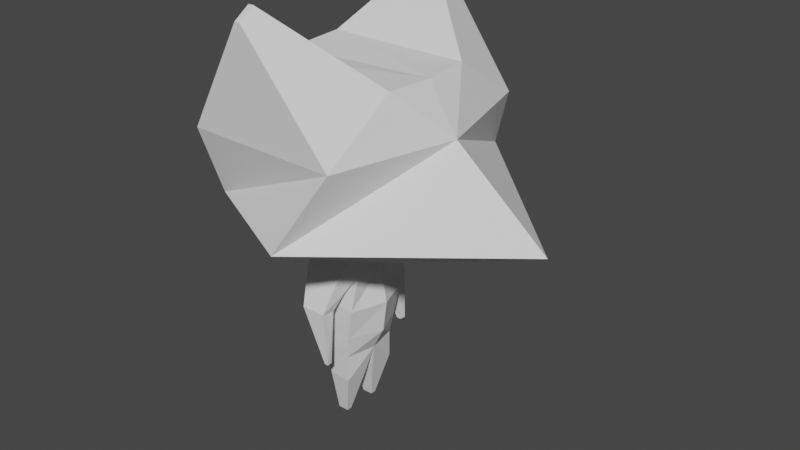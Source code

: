 # Source: Protagonista.blend  (saved by Blender 2.93.20; exported with 4.5.12 LTS)
import bpy
from mathutils import Matrix  # noqa: F401  (used for matrix-valued properties, if any)

bpy.ops.wm.read_factory_settings(use_empty=True)
scene = bpy.context.scene
scene.name = 'Scene'

# ---- collections
col_collection = bpy.data.collections.new('Collection'); scene.collection.children.link(col_collection)

# ---- world
world_world = bpy.data.worlds.new('World'); scene.world = world_world
world_world.use_nodes = True; world_world.node_tree.nodes.clear()
_N = world_world.node_tree.nodes; _L = world_world.node_tree.links
n0 = _N.new('ShaderNodeOutputWorld'); n0.name = 'World Output'; n0.location = (300, 300)
n1 = _N.new('ShaderNodeBackground'); n1.name = 'Background'; n1.location = (10, 300)
n1.inputs[0].default_value = (0.05088, 0.05088, 0.05088, 1.0)
_L.new(n1.outputs[0], n0.inputs[0])
n0.is_active_output = True
world_world.color = (0.05088, 0.05088, 0.05088)
world_world.use_sun_shadow = False
world_world.sun_shadow_jitter_overblur = 0.0

# ---- meshes
me_cube_001 = bpy.data.meshes.new('Cube.001')
me_cube_001.from_pydata([(-0.8055, -1.399, 0.8439), (-0.7011, -0.5631, 1.406), (1.0, -1.432, 0.8439), (1.0, -0.5631, 1.406), (-0.7964, -1.114, 0.02997), (0.5934, -1.801, 0.02997), (-0.2245, -0.1366, -0.6111), (1.0, -0.1366, -0.6111), (-0.03229, -1.496, 2.096), (-0.03229, -1.313, 2.218), (0.03229, -1.313, 2.218), (0.03229, -1.496, 2.096), (-0.8055, 1.399, 0.8439), (-0.7011, 0.5631, 1.406), (1.0, 1.432, 0.8439), (1.0, 0.5631, 1.406), (-0.7964, 1.114, 0.02997), (0.5934, 1.801, 0.02997), (-0.2245, 0.1366, -0.6111), (1.0, 0.1366, -0.6111), (-0.03229, 1.496, 2.096), (-0.03229, 1.313, 2.218), (0.03229, 1.313, 2.218), (0.03229, 1.496, 2.096), (-1.163, 0.0, 0.8439), (-0.8287, 0.0, 1.322), (1.382, 0.0, 0.8439), (1.037, 0.0, 1.393), (-1.17, 0.0, -0.0885), (2.493, 0.0, -0.0885), (-0.294, 0.0, -0.6111), (1.0, 0.0, -0.6111), (-0.2732, -0.2732, -0.6784), (-0.1385, -0.1385, -0.6101), (0.2732, -0.2732, -0.6784), (0.1385, -0.1385, -0.6101), (0.3213, -0.4194, -1.347), (-0.2389, -0.3451, -1.347), (0.2482, -0.3907, -1.734), (-0.1556, -0.3661, -1.734), (0.1955, -0.3644, -2.013), (-0.1028, -0.3658, -2.013), (0.1953, -0.05678, -2.337), (-0.1098, -0.05678, -2.337), (0.1953, -0.3622, -2.337), (-0.07624, -0.3464, -2.337), (0.06383, -0.1813, -2.867), (-0.06383, -0.1813, -2.867), (0.06383, -0.2451, -2.867), (-0.06383, -0.2451, -2.867), (-0.32, -0.3343, -0.9085), (0.3594, -0.3343, -0.9085), (-0.137, -0.6913, -1.318), (0.1531, -0.6913, -1.318), (0.1531, -0.5253, -1.343), (-0.137, -0.5253, -1.343), (0.2303, -0.4232, -1.126), (-0.2274, -0.4232, -1.126), (0.2303, -0.5096, -0.9088), (-0.2274, -0.5096, -0.9088), (0.1303, -0.6648, -1.97), (0.1802, -0.6668, -1.969), (0.1706, -0.5989, -1.97), (0.1207, -0.5969, -1.971), (-0.2732, 0.2732, -0.6784), (-0.1385, 0.1385, -0.6101), (0.4693, 0.0, -1.347), (-0.4062, 0.0, -1.347), (0.2732, 0.2732, -0.6784), (0.1385, 0.1385, -0.6101), (0.3213, 0.4194, -1.347), (-0.2389, 0.3451, -1.347), (-0.2732, 0.0, -0.6784), (-0.1385, 0.0, -0.6101), (0.2732, 0.0, -0.6784), (0.1385, 0.0, -0.6101), (0.4159, 0.0, -1.734), (-0.3486, 0.0, -1.734), (0.2482, 0.3907, -1.734), (-0.1556, 0.3661, -1.734), (0.2732, 0.0, -2.013), (-0.2701, 0.0, -2.013), (0.1955, 0.3644, -2.013), (-0.1028, 0.3658, -2.013), (0.1953, 0.05678, -2.337), (-0.1098, 0.05678, -2.337), (0.1953, 0.3622, -2.337), (-0.07624, 0.3464, -2.337), (0.06383, 0.1813, -2.867), (-0.06383, 0.1813, -2.867), (0.06383, 0.2451, -2.867), (-0.06383, 0.2451, -2.867), (-0.32, 0.3343, -0.9085), (-0.4107, 0.0, -0.9085), (0.382, 0.0, -0.9085), (0.3594, 0.3343, -0.9085), (-0.137, 0.6913, -1.318), (0.1531, 0.6913, -1.318), (0.1531, 0.5253, -1.343), (-0.137, 0.5253, -1.343), (0.2303, 0.4232, -1.126), (-0.2274, 0.4232, -1.126), (0.2303, 0.5096, -0.9088), (-0.2274, 0.5096, -0.9088), (0.1303, 0.6648, -1.97), (0.1802, 0.6668, -1.969), (0.1706, 0.5989, -1.97), (0.1207, 0.5969, -1.971)], [], [(26, 27, 3, 2), (1, 0, 8, 9), (2, 0, 4, 5), (27, 25, 1, 3), (26, 2, 5, 29), (5, 4, 6, 7), (29, 5, 7, 31), (11, 10, 9, 8), (0, 2, 11, 8), (3, 1, 9, 10), (2, 3, 10, 11), (0, 24, 28, 4), (4, 28, 30, 6), (0, 1, 25, 24), (26, 14, 15, 27), (13, 21, 20, 12), (14, 17, 16, 12), (27, 15, 13, 25), (26, 29, 17, 14), (17, 19, 18, 16), (29, 31, 19, 17), (23, 20, 21, 22), (12, 20, 23, 14), (15, 22, 21, 13), (14, 23, 22, 15), (12, 16, 28, 24), (16, 18, 30, 28), (12, 24, 25, 13), (94, 51, 36, 66), (39, 77, 81, 41), (74, 75, 35, 34), (34, 35, 33, 32), (51, 50, 37, 36), (50, 93, 67, 37), (66, 36, 38, 76), (32, 33, 73, 72), (37, 67, 77, 39), (36, 37, 39, 38), (40, 41, 45, 44), (76, 38, 40, 80), (38, 39, 41, 40), (45, 43, 47, 49), (81, 80, 42, 43), (41, 81, 43, 45), (80, 40, 44, 42), (47, 46, 48, 49), (42, 44, 48, 46), (44, 45, 49, 48), (43, 42, 46, 47), (32, 72, 93, 50), (57, 56, 54, 55), (74, 34, 51, 94), (52, 55, 63, 60), (56, 58, 53, 54), (58, 59, 52, 53), (59, 57, 55, 52), (32, 50, 57, 59), (34, 32, 59, 58), (51, 34, 58, 56), (50, 51, 56, 57), (61, 60, 63, 62), (53, 52, 60, 61), (55, 54, 62, 63), (54, 53, 61, 62), (94, 66, 70, 95), (79, 83, 81, 77), (74, 68, 69, 75), (68, 64, 65, 69), (95, 70, 71, 92), (92, 71, 67, 93), (66, 76, 78, 70), (64, 72, 73, 65), (71, 79, 77, 67), (70, 78, 79, 71), (82, 86, 87, 83), (76, 80, 82, 78), (78, 82, 83, 79), (87, 91, 89, 85), (81, 85, 84, 80), (83, 87, 85, 81), (80, 84, 86, 82), (89, 91, 90, 88), (84, 88, 90, 86), (86, 90, 91, 87), (85, 89, 88, 84), (64, 92, 93, 72), (101, 99, 98, 100), (74, 94, 95, 68), (96, 104, 107, 99), (100, 98, 97, 102), (102, 97, 96, 103), (103, 96, 99, 101), (64, 103, 101, 92), (68, 102, 103, 64), (95, 100, 102, 68), (92, 101, 100, 95), (105, 106, 107, 104), (97, 105, 104, 96), (99, 107, 106, 98), (98, 106, 105, 97), (65, 73, 30, 18), (73, 33, 6, 30), (35, 75, 31, 7), (75, 69, 19, 31)])
_uv = me_cube_001.uv_layers.new(name='UVMap')
_uv.uv.foreach_set('vector', [0.375, 0.625, 0.625, 0.625, 0.625, 0.75, 0.375, 0.75, 0.625, 0.0, 0.375, 0.0, 0.375, 0.0, 0.625, 0.0, 0.375, 0.75, 0.375, 1.0, 0.375, 1.0, 0.375, 0.75, 0.625, 0.625, 0.875, 0.625, 0.875, 0.75, 0.625, 0.75, 0.375, 0.625, 0.375, 0.75, 0.375, 0.75, 0.375, 0.625, 0.375, 0.75, 0.375, 1.0, 0.375, 1.0, 0.375, 0.75, 0.375, 0.625, 0.375, 0.75, 0.375, 0.75, 0.375, 0.625, 0.375, 0.75, 0.625, 0.75, 0.625, 1.0, 0.375, 1.0, 0.375, 1.0, 0.375, 0.75, 0.375, 0.75, 0.375, 1.0, 0.625, 0.75, 0.875, 0.75, 0.875, 0.75, 0.625, 0.75, 0.375, 0.75, 0.625, 0.75, 0.625, 0.75, 0.375, 0.75, 0.375, 0.0, 0.375, 0.125, 0.375, 0.125, 0.375, 0.0, 0.375, 0.0, 0.375, 0.125, 0.375, 0.125, 0.375, 0.0, 0.375, 0.0, 0.625, 0.0, 0.625, 0.125, 0.375, 0.125, 0.375, 0.625, 0.375, 0.75, 0.625, 0.75, 0.625, 0.625, 0.625, 0.0, 0.625, 0.0, 0.375, 0.0, 0.375, 0.0, 0.375, 0.75, 0.375, 0.75, 0.375, 1.0, 0.375, 1.0, 0.625, 0.625, 0.625, 0.75, 0.875, 0.75, 0.875, 0.625, 0.375, 0.625, 0.375, 0.625, 0.375, 0.75, 0.375, 0.75, 0.375, 0.75, 0.375, 0.75, 0.375, 1.0, 0.375, 1.0, 0.375, 0.625, 0.375, 0.625, 0.375, 0.75, 0.375, 0.75, 0.375, 0.75, 0.375, 1.0, 0.625, 1.0, 0.625, 0.75, 0.375, 1.0, 0.375, 1.0, 0.375, 0.75, 0.375, 0.75, 0.625, 0.75, 0.625, 0.75, 0.875, 0.75, 0.875, 0.75, 0.375, 0.75, 0.375, 0.75, 0.625, 0.75, 0.625, 0.75, 0.375, 0.0, 0.375, 0.0, 0.375, 0.125, 0.375, 0.125, 0.375, 0.0, 0.375, 0.0, 0.375, 0.125, 0.375, 0.125, 0.375, 0.0, 0.375, 0.125, 0.625, 0.125, 0.625, 0.0, 0.375, 0.625, 0.375, 0.75, 0.375, 0.75, 0.375, 0.625, 0.375, 0.0, 0.375, 0.125, 0.375, 0.125, 0.375, 0.0, 0.375, 0.625, 0.625, 0.625, 0.625, 0.75, 0.375, 0.75, 0.375, 0.75, 0.625, 0.75, 0.625, 1.0, 0.375, 1.0, 0.375, 0.75, 0.375, 1.0, 0.375, 1.0, 0.375, 0.75, 0.375, 0.0, 0.375, 0.125, 0.375, 0.125, 0.375, 0.0, 0.375, 0.625, 0.375, 0.75, 0.375, 0.75, 0.375, 0.625, 0.375, 0.0, 0.625, 0.0, 0.625, 0.125, 0.375, 0.125, 0.375, 0.0, 0.375, 0.125, 0.375, 0.125, 0.375, 0.0, 0.375, 0.75, 0.375, 1.0, 0.375, 1.0, 0.375, 0.75, 0.375, 0.75, 0.375, 1.0, 0.375, 1.0, 0.375, 0.75, 0.375, 0.625, 0.375, 0.75, 0.375, 0.75, 0.375, 0.625, 0.375, 0.75, 0.375, 1.0, 0.375, 1.0, 0.375, 0.75, 0.375, 0.0, 0.375, 0.125, 0.375, 0.125, 0.375, 0.0, 0.0, 0.0, 0.0, 0.0, 0.0, 0.0, 0.0, 0.0, 0.375, 0.0, 0.375, 0.125, 0.375, 0.125, 0.375, 0.0, 0.375, 0.625, 0.375, 0.75, 0.375, 0.75, 0.375, 0.625, 0.125, 0.625, 0.375, 0.625, 0.375, 0.75, 0.125, 0.75, 0.375, 0.625, 0.375, 0.75, 0.375, 0.75, 0.375, 0.625, 0.375, 0.75, 0.375, 1.0, 0.375, 1.0, 0.375, 0.75, 0.0, 0.0, 0.0, 0.0, 0.0, 0.0, 0.0, 0.0, 0.375, 0.0, 0.375, 0.125, 0.375, 0.125, 0.375, 0.0, 0.375, 1.0, 0.375, 0.75, 0.375, 0.75, 0.375, 1.0, 0.375, 0.625, 0.375, 0.75, 0.375, 0.75, 0.375, 0.625, 0.375, 0.0, 0.375, 0.0, 0.375, 0.0, 0.375, 0.0, 0.375, 0.75, 0.375, 0.75, 0.375, 0.75, 0.375, 0.75, 0.375, 0.75, 0.375, 1.0, 0.375, 1.0, 0.375, 0.75, 0.375, 0.0, 0.375, 0.0, 0.375, 0.0, 0.375, 0.0, 0.375, 0.0, 0.375, 0.0, 0.375, 0.0, 0.375, 0.0, 0.375, 0.75, 0.375, 1.0, 0.375, 1.0, 0.375, 0.75, 0.375, 0.75, 0.375, 0.75, 0.375, 0.75, 0.375, 0.75, 0.375, 1.0, 0.375, 0.75, 0.375, 0.75, 0.375, 1.0, 0.375, 0.75, 0.375, 1.0, 0.375, 1.0, 0.375, 0.75, 0.375, 0.75, 0.375, 1.0, 0.375, 1.0, 0.375, 0.75, 0.375, 1.0, 0.375, 0.75, 0.375, 0.75, 0.375, 1.0, 0.375, 0.75, 0.375, 0.75, 0.375, 0.75, 0.375, 0.75, 0.375, 0.625, 0.375, 0.625, 0.375, 0.75, 0.375, 0.75, 0.375, 0.0, 0.375, 0.0, 0.375, 0.125, 0.375, 0.125, 0.375, 0.625, 0.375, 0.75, 0.625, 0.75, 0.625, 0.625, 0.375, 0.75, 0.375, 1.0, 0.625, 1.0, 0.625, 0.75, 0.375, 0.75, 0.375, 0.75, 0.375, 1.0, 0.375, 1.0, 0.375, 0.0, 0.375, 0.0, 0.375, 0.125, 0.375, 0.125, 0.375, 0.625, 0.375, 0.625, 0.375, 0.75, 0.375, 0.75, 0.375, 0.0, 0.375, 0.125, 0.625, 0.125, 0.625, 0.0, 0.375, 0.0, 0.375, 0.0, 0.375, 0.125, 0.375, 0.125, 0.375, 0.75, 0.375, 0.75, 0.375, 1.0, 0.375, 1.0, 0.375, 0.75, 0.375, 0.75, 0.375, 1.0, 0.375, 1.0, 0.375, 0.625, 0.375, 0.625, 0.375, 0.75, 0.375, 0.75, 0.375, 0.75, 0.375, 0.75, 0.375, 1.0, 0.375, 1.0, 0.375, 0.0, 0.375, 0.0, 0.375, 0.125, 0.375, 0.125, 0.0, 0.0, 0.0, 0.0, 0.0, 0.0, 0.0, 0.0, 0.375, 0.0, 0.375, 0.0, 0.375, 0.125, 0.375, 0.125, 0.375, 0.625, 0.375, 0.625, 0.375, 0.75, 0.375, 0.75, 0.125, 0.625, 0.125, 0.75, 0.375, 0.75, 0.375, 0.625, 0.375, 0.625, 0.375, 0.625, 0.375, 0.75, 0.375, 0.75, 0.375, 0.75, 0.375, 0.75, 0.375, 1.0, 0.375, 1.0, 0.0, 0.0, 0.0, 0.0, 0.0, 0.0, 0.0, 0.0, 0.375, 0.0, 0.375, 0.0, 0.375, 0.125, 0.375, 0.125, 0.375, 1.0, 0.375, 1.0, 0.375, 0.75, 0.375, 0.75, 0.375, 0.625, 0.375, 0.625, 0.375, 0.75, 0.375, 0.75, 0.375, 0.0, 0.375, 0.0, 0.375, 0.0, 0.375, 0.0, 0.375, 0.75, 0.375, 0.75, 0.375, 0.75, 0.375, 0.75, 0.375, 0.75, 0.375, 0.75, 0.375, 1.0, 0.375, 1.0, 0.375, 0.0, 0.375, 0.0, 0.375, 0.0, 0.375, 0.0, 0.375, 0.0, 0.375, 0.0, 0.375, 0.0, 0.375, 0.0, 0.375, 0.75, 0.375, 0.75, 0.375, 1.0, 0.375, 1.0, 0.375, 0.75, 0.375, 0.75, 0.375, 0.75, 0.375, 0.75, 0.375, 1.0, 0.375, 1.0, 0.375, 0.75, 0.375, 0.75, 0.375, 0.75, 0.375, 0.75, 0.375, 1.0, 0.375, 1.0, 0.375, 0.75, 0.375, 0.75, 0.375, 1.0, 0.375, 1.0, 0.375, 1.0, 0.375, 1.0, 0.375, 0.75, 0.375, 0.75, 0.375, 0.75, 0.375, 0.75, 0.375, 0.75, 0.375, 0.75, 0.625, 0.0, 0.625, 0.125, 0.375, 0.125, 0.375, 0.0, 0.625, 0.125, 0.625, 0.0, 0.375, 0.0, 0.375, 0.125, 0.625, 0.75, 0.625, 0.625, 0.375, 0.625, 0.375, 0.75, 0.625, 0.625, 0.625, 0.75, 0.375, 0.75, 0.375, 0.625])
me_cube_001.use_remesh_fix_poles = True
me_cube_001.use_remesh_preserve_attributes = False
me_cube_001.update()

# ---- objects
ob_cabeza_img = bpy.data.objects.new('Cabeza_IMG', None)
ob_protagonista_final = bpy.data.objects.new('Protagonista_Final', me_cube_001)
ob_empty = bpy.data.objects.new('Empty', None)

# ---- transforms, parenting, visibility, modifiers, constraints
ob_cabeza_img.location = (-6.736, 0.0, 0.0)
ob_cabeza_img.rotation_euler = (1.571, -0.0, 1.571)
ob_cabeza_img.empty_display_type = 'IMAGE'
ob_cabeza_img.empty_display_size = 5.0
ob_protagonista_final.location = (0.0, 0.0, 0.0)
ob_empty.location = (-3.354, 0.03229, -0.454)
ob_empty.rotation_euler = (1.571, -0.0, 1.571)
ob_empty.empty_display_type = 'IMAGE'
ob_empty.empty_display_size = 5.0

# ---- collection membership
col_collection.objects.link(ob_cabeza_img)
col_collection.objects.link(ob_protagonista_final)
col_collection.objects.link(ob_empty)

# ---- scene / render settings (as saved in the file)
scene.frame_start = 1; scene.frame_end = 250; scene.frame_set(0)
scene.render.engine = 'BLENDER_EEVEE_NEXT'
scene.cycles.use_denoising = False
scene.cycles.samples = 128
scene.cycles.sampling_pattern = 'TABULATED_SOBOL'
scene.cycles.use_adaptive_sampling = False
scene.cycles.use_light_tree = False
scene.view_settings.view_transform = 'Filmic'
bpy.context.view_layer.update()

# ---- added for rendering (the .blend has no active camera and no usable light): camera, sun
cam_auto = bpy.data.cameras.new('AutoCamera')
cam_auto.lens = 50.0
cam_auto.sensor_width = 36.0
cam_auto.clip_end = 1000.0
ob_auto_camera = bpy.data.objects.new('AutoCamera', cam_auto)
scene.collection.objects.link(ob_auto_camera)
ob_auto_camera.location = (7.34902, -8.02508, 5.02592)
ob_auto_camera.rotation_euler = (1.09748, -7.21219e-08, 0.694738)
scene.camera = ob_auto_camera
light_auto_sun = bpy.data.lights.new('AutoSun', 'SUN')
light_auto_sun.energy = 3.0
light_auto_sun.angle = 0.0523599
ob_auto_sun = bpy.data.objects.new('AutoSun', light_auto_sun)
scene.collection.objects.link(ob_auto_sun)
ob_auto_sun.rotation_euler = (0.872665, 0.174533, 0.523599)
bpy.context.view_layer.update()
